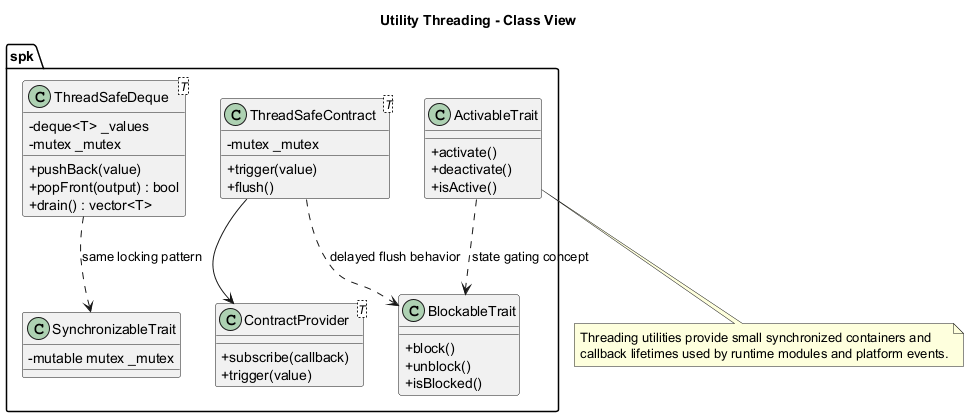

The diagram above was rendered by PlantUML. Its source (embedded in the PNG):
@startuml
title Utility Threading - Class View

skinparam classAttributeIconSize 0

namespace spk {
	class SynchronizableTrait {
		- mutable mutex _mutex
	}

	class ThreadSafeDeque<T> {
		- deque<T> _values
		- mutex _mutex
		+ pushBack(value)
		+ popFront(output) : bool
		+ drain() : vector<T>
	}

	class ContractProvider<T> {
		+ subscribe(callback)
		+ trigger(value)
	}

	class ThreadSafeContract<T> {
		- mutex _mutex
		+ trigger(value)
		+ flush()
	}

	class BlockableTrait {
		+ block()
		+ unblock()
		+ isBlocked()
	}

	class ActivableTrait {
		+ activate()
		+ deactivate()
		+ isActive()
	}
}

spk.ThreadSafeDeque ..> spk.SynchronizableTrait : same locking pattern
spk.ThreadSafeContract --> spk.ContractProvider
spk.ThreadSafeContract ..> spk.BlockableTrait : delayed flush behavior
spk.ActivableTrait ..> spk.BlockableTrait : state gating concept

note bottom
Threading utilities provide small synchronized containers and
callback lifetimes used by runtime modules and platform events.
end note

@enduml